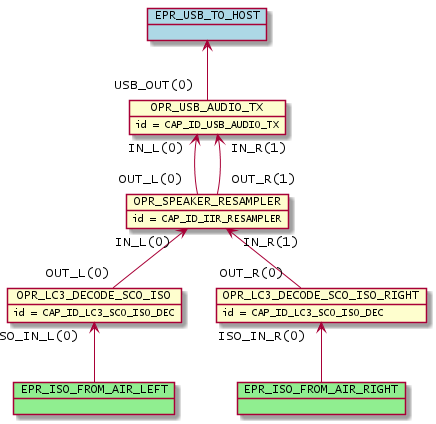

The diagram above was rendered by PlantUML. Its source (embedded in the PNG):
@startuml inline_umlgraph_1.png
        object OPR_LC3_DECODE_SCO_ISO
        OPR_LC3_DECODE_SCO_ISO : id = CAP_ID_LC3_SCO_ISO_DEC
        object OPR_LC3_DECODE_SCO_ISO_RIGHT
        OPR_LC3_DECODE_SCO_ISO_RIGHT : id = CAP_ID_LC3_SCO_ISO_DEC
        object OPR_SPEAKER_RESAMPLER
        OPR_SPEAKER_RESAMPLER : id = CAP_ID_IIR_RESAMPLER
        object OPR_USB_AUDIO_TX
        OPR_USB_AUDIO_TX : id = CAP_ID_USB_AUDIO_TX
        OPR_SPEAKER_RESAMPLER "IN_L(0)"<-- "OUT_L(0)" OPR_LC3_DECODE_SCO_ISO
        OPR_SPEAKER_RESAMPLER "IN_R(1)"<-- "OUT_R(0)" OPR_LC3_DECODE_SCO_ISO_RIGHT
        OPR_USB_AUDIO_TX "IN_L(0)"<-- "OUT_L(0)" OPR_SPEAKER_RESAMPLER
        OPR_USB_AUDIO_TX "IN_R(1)"<-- "OUT_R(1)" OPR_SPEAKER_RESAMPLER
        object EPR_ISO_FROM_AIR_LEFT #lightgreen
        OPR_LC3_DECODE_SCO_ISO "ISO_IN_L(0)" <-- EPR_ISO_FROM_AIR_LEFT
        object EPR_ISO_FROM_AIR_RIGHT #lightgreen
        OPR_LC3_DECODE_SCO_ISO_RIGHT "ISO_IN_R(0)" <-- EPR_ISO_FROM_AIR_RIGHT
        object EPR_USB_TO_HOST #lightblue
        EPR_USB_TO_HOST <-- "USB_OUT(0)" OPR_USB_AUDIO_TX
@enduml